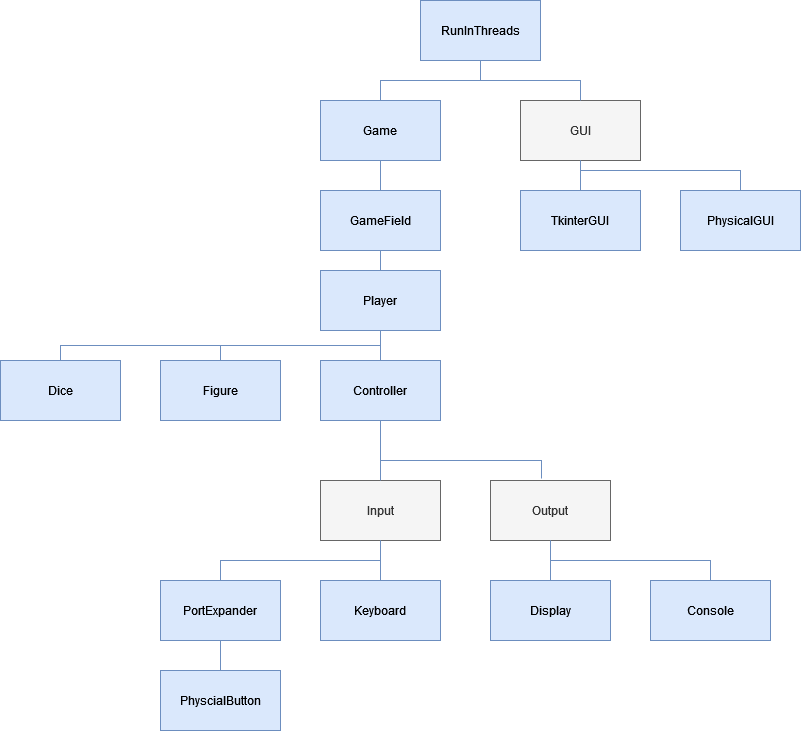

The diagram above was exported from draw.io. Its source (the exported page's mxGraphModel, read from the mxfile embedded in the PNG):
<mxGraphModel dx="1793" dy="941" grid="1" gridSize="10" guides="1" tooltips="1" connect="1" arrows="1" fold="1" page="1" pageScale="1" pageWidth="1100" pageHeight="850" background="none" math="0" shadow="0">
  <root>
    <mxCell id="0" />
    <mxCell id="1" parent="0" />
    <mxCell id="njqUOhIlKIPwSZ6AWog9-1" value="RunInThreads" style="rounded=0;whiteSpace=wrap;html=1;fillColor=#dae8fc;strokeColor=#6c8ebf;" vertex="1" parent="1">
      <mxGeometry x="480" y="10" width="120" height="60" as="geometry" />
    </mxCell>
    <mxCell id="njqUOhIlKIPwSZ6AWog9-2" value="GUI" style="rounded=0;whiteSpace=wrap;html=1;fillColor=#f5f5f5;strokeColor=#666666;fontColor=#333333;" vertex="1" parent="1">
      <mxGeometry x="580" y="110" width="120" height="60" as="geometry" />
    </mxCell>
    <mxCell id="njqUOhIlKIPwSZ6AWog9-3" value="Game" style="rounded=0;whiteSpace=wrap;html=1;fillColor=#dae8fc;strokeColor=#6c8ebf;" vertex="1" parent="1">
      <mxGeometry x="380" y="110" width="120" height="60" as="geometry" />
    </mxCell>
    <mxCell id="njqUOhIlKIPwSZ6AWog9-4" value="PhysicalGUI" style="rounded=0;whiteSpace=wrap;html=1;fillColor=#dae8fc;strokeColor=#6c8ebf;" vertex="1" parent="1">
      <mxGeometry x="740" y="200" width="120" height="60" as="geometry" />
    </mxCell>
    <mxCell id="njqUOhIlKIPwSZ6AWog9-5" value="TkinterGUI" style="rounded=0;whiteSpace=wrap;html=1;fillColor=#dae8fc;strokeColor=#6c8ebf;" vertex="1" parent="1">
      <mxGeometry x="580" y="200" width="120" height="60" as="geometry" />
    </mxCell>
    <mxCell id="njqUOhIlKIPwSZ6AWog9-6" value="GameField" style="rounded=0;whiteSpace=wrap;html=1;fillColor=#dae8fc;strokeColor=#6c8ebf;" vertex="1" parent="1">
      <mxGeometry x="380" y="200" width="120" height="60" as="geometry" />
    </mxCell>
    <mxCell id="njqUOhIlKIPwSZ6AWog9-8" value="Player" style="rounded=0;whiteSpace=wrap;html=1;fillColor=#dae8fc;strokeColor=#6c8ebf;" vertex="1" parent="1">
      <mxGeometry x="380" y="280" width="120" height="60" as="geometry" />
    </mxCell>
    <mxCell id="njqUOhIlKIPwSZ6AWog9-9" value="Dice" style="rounded=0;whiteSpace=wrap;html=1;fillColor=#dae8fc;strokeColor=#6c8ebf;" vertex="1" parent="1">
      <mxGeometry x="60" y="370" width="120" height="60" as="geometry" />
    </mxCell>
    <mxCell id="njqUOhIlKIPwSZ6AWog9-10" value="Controller" style="rounded=0;whiteSpace=wrap;html=1;fillColor=#dae8fc;strokeColor=#6c8ebf;" vertex="1" parent="1">
      <mxGeometry x="380" y="370" width="120" height="60" as="geometry" />
    </mxCell>
    <mxCell id="njqUOhIlKIPwSZ6AWog9-11" value="Figure" style="rounded=0;whiteSpace=wrap;html=1;fillColor=#dae8fc;strokeColor=#6c8ebf;" vertex="1" parent="1">
      <mxGeometry x="220" y="370" width="120" height="60" as="geometry" />
    </mxCell>
    <mxCell id="njqUOhIlKIPwSZ6AWog9-12" value="Input" style="rounded=0;whiteSpace=wrap;html=1;fillColor=#f5f5f5;strokeColor=#666666;fontColor=#333333;" vertex="1" parent="1">
      <mxGeometry x="380" y="490" width="120" height="60" as="geometry" />
    </mxCell>
    <mxCell id="njqUOhIlKIPwSZ6AWog9-13" value="Output" style="rounded=0;whiteSpace=wrap;html=1;fillColor=#f5f5f5;strokeColor=#666666;fontColor=#333333;" vertex="1" parent="1">
      <mxGeometry x="550" y="490" width="120" height="60" as="geometry" />
    </mxCell>
    <mxCell id="njqUOhIlKIPwSZ6AWog9-14" value="PortExpander" style="rounded=0;whiteSpace=wrap;html=1;fillColor=#dae8fc;strokeColor=#6c8ebf;" vertex="1" parent="1">
      <mxGeometry x="220" y="590" width="120" height="60" as="geometry" />
    </mxCell>
    <mxCell id="njqUOhIlKIPwSZ6AWog9-15" value="PhyscialButton" style="rounded=0;whiteSpace=wrap;html=1;fillColor=#dae8fc;strokeColor=#6c8ebf;" vertex="1" parent="1">
      <mxGeometry x="220" y="680" width="120" height="60" as="geometry" />
    </mxCell>
    <mxCell id="njqUOhIlKIPwSZ6AWog9-16" value="Keyboard" style="rounded=0;whiteSpace=wrap;html=1;fillColor=#dae8fc;strokeColor=#6c8ebf;" vertex="1" parent="1">
      <mxGeometry x="380" y="590" width="120" height="60" as="geometry" />
    </mxCell>
    <mxCell id="njqUOhIlKIPwSZ6AWog9-17" value="Display" style="rounded=0;whiteSpace=wrap;html=1;fillColor=#dae8fc;strokeColor=#6c8ebf;" vertex="1" parent="1">
      <mxGeometry x="550" y="590" width="120" height="60" as="geometry" />
    </mxCell>
    <mxCell id="njqUOhIlKIPwSZ6AWog9-18" value="Console" style="rounded=0;whiteSpace=wrap;html=1;fillColor=#dae8fc;strokeColor=#6c8ebf;" vertex="1" parent="1">
      <mxGeometry x="710" y="590" width="120" height="60" as="geometry" />
    </mxCell>
    <mxCell id="njqUOhIlKIPwSZ6AWog9-26" value="" style="endArrow=none;html=1;rounded=0;edgeStyle=orthogonalEdgeStyle;entryX=0.5;entryY=1;entryDx=0;entryDy=0;exitX=0.5;exitY=0;exitDx=0;exitDy=0;fillColor=#dae8fc;strokeColor=#6c8ebf;" edge="1" parent="1" source="njqUOhIlKIPwSZ6AWog9-2" target="njqUOhIlKIPwSZ6AWog9-1">
      <mxGeometry width="50" height="50" relative="1" as="geometry">
        <mxPoint x="530" y="350" as="sourcePoint" />
        <mxPoint x="580" y="300" as="targetPoint" />
      </mxGeometry>
    </mxCell>
    <mxCell id="njqUOhIlKIPwSZ6AWog9-27" value="" style="endArrow=none;html=1;rounded=0;edgeStyle=orthogonalEdgeStyle;entryX=0.5;entryY=1;entryDx=0;entryDy=0;exitX=0.5;exitY=0;exitDx=0;exitDy=0;fillColor=#dae8fc;strokeColor=#6c8ebf;" edge="1" parent="1" source="njqUOhIlKIPwSZ6AWog9-3" target="njqUOhIlKIPwSZ6AWog9-1">
      <mxGeometry width="50" height="50" relative="1" as="geometry">
        <mxPoint x="700" y="120" as="sourcePoint" />
        <mxPoint x="570" y="80" as="targetPoint" />
      </mxGeometry>
    </mxCell>
    <mxCell id="njqUOhIlKIPwSZ6AWog9-29" value="" style="endArrow=none;html=1;rounded=0;edgeStyle=orthogonalEdgeStyle;entryX=0.5;entryY=0;entryDx=0;entryDy=0;exitX=0.5;exitY=1;exitDx=0;exitDy=0;fillColor=#dae8fc;strokeColor=#6c8ebf;" edge="1" parent="1" source="njqUOhIlKIPwSZ6AWog9-3" target="njqUOhIlKIPwSZ6AWog9-6">
      <mxGeometry width="50" height="50" relative="1" as="geometry">
        <mxPoint x="460" y="130" as="sourcePoint" />
        <mxPoint x="580" y="90" as="targetPoint" />
      </mxGeometry>
    </mxCell>
    <mxCell id="njqUOhIlKIPwSZ6AWog9-31" value="" style="endArrow=none;html=1;rounded=0;entryX=0.5;entryY=1;entryDx=0;entryDy=0;exitX=0.5;exitY=0;exitDx=0;exitDy=0;edgeStyle=orthogonalEdgeStyle;fillColor=#dae8fc;strokeColor=#6c8ebf;" edge="1" parent="1" source="njqUOhIlKIPwSZ6AWog9-8" target="njqUOhIlKIPwSZ6AWog9-6">
      <mxGeometry width="50" height="50" relative="1" as="geometry">
        <mxPoint x="530" y="350" as="sourcePoint" />
        <mxPoint x="580" y="300" as="targetPoint" />
      </mxGeometry>
    </mxCell>
    <mxCell id="njqUOhIlKIPwSZ6AWog9-32" value="" style="endArrow=none;html=1;rounded=0;entryX=0.5;entryY=1;entryDx=0;entryDy=0;exitX=0.5;exitY=0;exitDx=0;exitDy=0;edgeStyle=orthogonalEdgeStyle;fillColor=#dae8fc;strokeColor=#6c8ebf;" edge="1" parent="1" source="njqUOhIlKIPwSZ6AWog9-5" target="njqUOhIlKIPwSZ6AWog9-2">
      <mxGeometry width="50" height="50" relative="1" as="geometry">
        <mxPoint x="530" y="390" as="sourcePoint" />
        <mxPoint x="580" y="340" as="targetPoint" />
      </mxGeometry>
    </mxCell>
    <mxCell id="njqUOhIlKIPwSZ6AWog9-33" value="" style="endArrow=none;html=1;rounded=0;entryX=0.5;entryY=0;entryDx=0;entryDy=0;exitX=0.5;exitY=1;exitDx=0;exitDy=0;edgeStyle=orthogonalEdgeStyle;fillColor=#dae8fc;strokeColor=#6c8ebf;" edge="1" parent="1" source="njqUOhIlKIPwSZ6AWog9-2" target="njqUOhIlKIPwSZ6AWog9-4">
      <mxGeometry width="50" height="50" relative="1" as="geometry">
        <mxPoint x="700" y="210" as="sourcePoint" />
        <mxPoint x="700" y="180" as="targetPoint" />
        <Array as="points">
          <mxPoint x="690" y="180" />
          <mxPoint x="860" y="180" />
        </Array>
      </mxGeometry>
    </mxCell>
    <mxCell id="njqUOhIlKIPwSZ6AWog9-34" value="" style="endArrow=none;html=1;rounded=0;edgeStyle=orthogonalEdgeStyle;entryX=0.5;entryY=1;entryDx=0;entryDy=0;exitX=0.5;exitY=0;exitDx=0;exitDy=0;fillColor=#dae8fc;strokeColor=#6c8ebf;" edge="1" parent="1" source="njqUOhIlKIPwSZ6AWog9-10" target="njqUOhIlKIPwSZ6AWog9-8">
      <mxGeometry width="50" height="50" relative="1" as="geometry">
        <mxPoint x="530" y="540" as="sourcePoint" />
        <mxPoint x="580" y="490" as="targetPoint" />
      </mxGeometry>
    </mxCell>
    <mxCell id="njqUOhIlKIPwSZ6AWog9-42" value="" style="endArrow=none;html=1;rounded=0;exitX=0.5;exitY=0;exitDx=0;exitDy=0;entryX=0.5;entryY=1;entryDx=0;entryDy=0;edgeStyle=orthogonalEdgeStyle;fillColor=#dae8fc;strokeColor=#6c8ebf;" edge="1" parent="1" source="njqUOhIlKIPwSZ6AWog9-11" target="njqUOhIlKIPwSZ6AWog9-8">
      <mxGeometry width="50" height="50" relative="1" as="geometry">
        <mxPoint x="530" y="540" as="sourcePoint" />
        <mxPoint x="580" y="490" as="targetPoint" />
      </mxGeometry>
    </mxCell>
    <mxCell id="njqUOhIlKIPwSZ6AWog9-44" value="" style="endArrow=none;html=1;rounded=0;entryX=0.5;entryY=1;entryDx=0;entryDy=0;exitX=0.5;exitY=0;exitDx=0;exitDy=0;edgeStyle=orthogonalEdgeStyle;fillColor=#dae8fc;strokeColor=#6c8ebf;" edge="1" parent="1" source="njqUOhIlKIPwSZ6AWog9-9" target="njqUOhIlKIPwSZ6AWog9-8">
      <mxGeometry width="50" height="50" relative="1" as="geometry">
        <mxPoint x="530" y="540" as="sourcePoint" />
        <mxPoint x="580" y="490" as="targetPoint" />
      </mxGeometry>
    </mxCell>
    <mxCell id="njqUOhIlKIPwSZ6AWog9-45" value="" style="endArrow=none;html=1;rounded=0;entryX=0.5;entryY=1;entryDx=0;entryDy=0;exitX=0.5;exitY=0;exitDx=0;exitDy=0;edgeStyle=orthogonalEdgeStyle;fillColor=#dae8fc;strokeColor=#6c8ebf;" edge="1" parent="1" source="njqUOhIlKIPwSZ6AWog9-12" target="njqUOhIlKIPwSZ6AWog9-10">
      <mxGeometry width="50" height="50" relative="1" as="geometry">
        <mxPoint x="530" y="540" as="sourcePoint" />
        <mxPoint x="580" y="490" as="targetPoint" />
      </mxGeometry>
    </mxCell>
    <mxCell id="njqUOhIlKIPwSZ6AWog9-46" value="" style="endArrow=none;html=1;rounded=0;entryX=0.5;entryY=1;entryDx=0;entryDy=0;exitX=0.425;exitY=-0.033;exitDx=0;exitDy=0;exitPerimeter=0;edgeStyle=orthogonalEdgeStyle;fillColor=#dae8fc;strokeColor=#6c8ebf;" edge="1" parent="1" source="njqUOhIlKIPwSZ6AWog9-13" target="njqUOhIlKIPwSZ6AWog9-10">
      <mxGeometry width="50" height="50" relative="1" as="geometry">
        <mxPoint x="530" y="540" as="sourcePoint" />
        <mxPoint x="580" y="490" as="targetPoint" />
        <Array as="points">
          <mxPoint x="601" y="470" />
          <mxPoint x="440" y="470" />
        </Array>
      </mxGeometry>
    </mxCell>
    <mxCell id="njqUOhIlKIPwSZ6AWog9-47" value="" style="endArrow=none;html=1;rounded=0;entryX=0.5;entryY=1;entryDx=0;entryDy=0;exitX=0.5;exitY=0;exitDx=0;exitDy=0;edgeStyle=orthogonalEdgeStyle;fillColor=#dae8fc;strokeColor=#6c8ebf;" edge="1" parent="1" source="njqUOhIlKIPwSZ6AWog9-16" target="njqUOhIlKIPwSZ6AWog9-12">
      <mxGeometry width="50" height="50" relative="1" as="geometry">
        <mxPoint x="530" y="530" as="sourcePoint" />
        <mxPoint x="580" y="480" as="targetPoint" />
      </mxGeometry>
    </mxCell>
    <mxCell id="njqUOhIlKIPwSZ6AWog9-48" value="" style="endArrow=none;html=1;rounded=0;entryX=0.5;entryY=1;entryDx=0;entryDy=0;exitX=0.5;exitY=0;exitDx=0;exitDy=0;edgeStyle=orthogonalEdgeStyle;fillColor=#dae8fc;strokeColor=#6c8ebf;" edge="1" parent="1" source="njqUOhIlKIPwSZ6AWog9-14" target="njqUOhIlKIPwSZ6AWog9-12">
      <mxGeometry width="50" height="50" relative="1" as="geometry">
        <mxPoint x="530" y="530" as="sourcePoint" />
        <mxPoint x="580" y="480" as="targetPoint" />
      </mxGeometry>
    </mxCell>
    <mxCell id="njqUOhIlKIPwSZ6AWog9-49" value="" style="endArrow=none;html=1;rounded=0;entryX=0.5;entryY=1;entryDx=0;entryDy=0;exitX=0.5;exitY=0;exitDx=0;exitDy=0;edgeStyle=orthogonalEdgeStyle;fillColor=#dae8fc;strokeColor=#6c8ebf;" edge="1" parent="1" source="njqUOhIlKIPwSZ6AWog9-17" target="njqUOhIlKIPwSZ6AWog9-13">
      <mxGeometry width="50" height="50" relative="1" as="geometry">
        <mxPoint x="530" y="530" as="sourcePoint" />
        <mxPoint x="580" y="480" as="targetPoint" />
      </mxGeometry>
    </mxCell>
    <mxCell id="njqUOhIlKIPwSZ6AWog9-50" value="" style="endArrow=none;html=1;rounded=0;entryX=0.5;entryY=1;entryDx=0;entryDy=0;exitX=0.5;exitY=0;exitDx=0;exitDy=0;edgeStyle=orthogonalEdgeStyle;fillColor=#dae8fc;strokeColor=#6c8ebf;" edge="1" parent="1" source="njqUOhIlKIPwSZ6AWog9-18" target="njqUOhIlKIPwSZ6AWog9-13">
      <mxGeometry width="50" height="50" relative="1" as="geometry">
        <mxPoint x="530" y="530" as="sourcePoint" />
        <mxPoint x="580" y="480" as="targetPoint" />
      </mxGeometry>
    </mxCell>
    <mxCell id="njqUOhIlKIPwSZ6AWog9-51" value="" style="endArrow=none;html=1;rounded=0;entryX=0.5;entryY=1;entryDx=0;entryDy=0;exitX=0.5;exitY=0;exitDx=0;exitDy=0;edgeStyle=orthogonalEdgeStyle;fillColor=#dae8fc;strokeColor=#6c8ebf;" edge="1" parent="1" source="njqUOhIlKIPwSZ6AWog9-15" target="njqUOhIlKIPwSZ6AWog9-14">
      <mxGeometry width="50" height="50" relative="1" as="geometry">
        <mxPoint x="530" y="530" as="sourcePoint" />
        <mxPoint x="580" y="480" as="targetPoint" />
      </mxGeometry>
    </mxCell>
  </root>
</mxGraphModel>